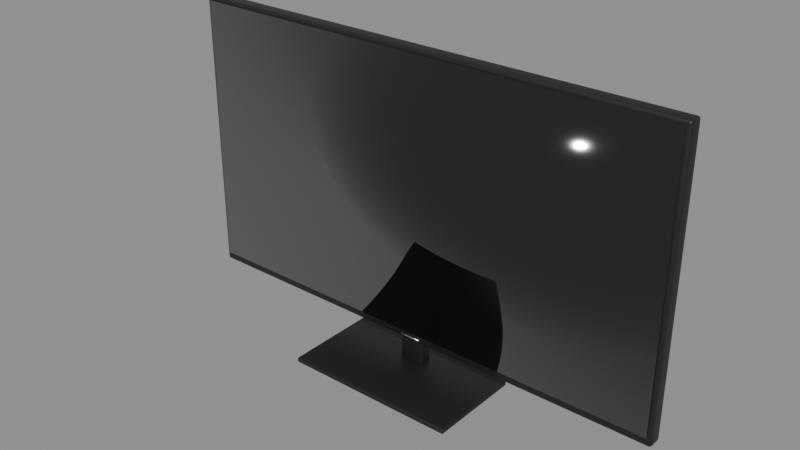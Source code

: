# Source: television.blend  (saved by Blender 5.2.45; exported with 4.5.12 LTS)
import bpy
from mathutils import Matrix  # noqa: F401  (used for matrix-valued properties, if any)

bpy.ops.wm.read_factory_settings(use_empty=True)
scene = bpy.context.scene
scene.name = 'television'

# ---- collections
col_television = bpy.data.collections.new('television'); scene.collection.children.link(col_television)

# ---- materials (node trees are filled in below, after node groups)
mat_negro_mate = bpy.data.materials.new('Negro mate')
mat_pantalla = bpy.data.materials.new('Pantalla')
mat_acero = bpy.data.materials.new('Acero')

# ---- material node trees
mat_negro_mate.use_nodes = True; mat_negro_mate.node_tree.nodes.clear()
_N = mat_negro_mate.node_tree.nodes; _L = mat_negro_mate.node_tree.links
n0 = _N.new('ShaderNodeBsdfPrincipled'); n0.name = 'Principled BSDF'; n0.location = (-200, 100)
n0.inputs[0].default_value = (0.01161, 0.01229, 0.0137, 1.0)
n0.inputs[10].default_value = 0.005
n0.inputs[20].default_value = 0.05
n1 = _N.new('ShaderNodeOutputMaterial'); n1.name = 'Material Output'; n1.location = (200, 100)
_L.new(n0.outputs[0], n1.inputs[0])
n1.is_active_output = True
mat_pantalla.use_nodes = True; mat_pantalla.node_tree.nodes.clear()
_N = mat_pantalla.node_tree.nodes; _L = mat_pantalla.node_tree.links
n0 = _N.new('ShaderNodeBsdfPrincipled'); n0.name = 'Principled BSDF'; n0.location = (-200, 100)
n0.inputs[0].default_value = (0.001518, 0.001821, 0.002428, 1.0)
n0.inputs[2].default_value = 0.05
n0.inputs[10].default_value = 0.005
n0.inputs[19].default_value = 1.0
n0.inputs[20].default_value = 0.05
n1 = _N.new('ShaderNodeOutputMaterial'); n1.name = 'Material Output'; n1.location = (200, 100)
_L.new(n0.outputs[0], n1.inputs[0])
n1.is_active_output = True
mat_acero.use_nodes = True; mat_acero.node_tree.nodes.clear()
_N = mat_acero.node_tree.nodes; _L = mat_acero.node_tree.links
n0 = _N.new('ShaderNodeBsdfPrincipled'); n0.name = 'Principled BSDF'; n0.location = (-200, 100)
n0.inputs[0].default_value = (0.5776, 0.5906, 0.6038, 1.0)
n0.inputs[1].default_value = 1.0
n0.inputs[2].default_value = 0.28
n0.inputs[10].default_value = 0.005
n0.inputs[20].default_value = 0.05
n1 = _N.new('ShaderNodeOutputMaterial'); n1.name = 'Material Output'; n1.location = (200, 100)
_L.new(n0.outputs[0], n1.inputs[0])
n1.is_active_output = True

# ---- meshes
me_marco_001 = bpy.data.meshes.new('Marco.001')
me_marco_001.from_pydata([(-0.6, -0.0175, -0.34), (-0.6, -0.0175, 0.34), (-0.6, 0.0175, -0.34), (-0.6, 0.0175, 0.34), (0.6, -0.0175, -0.34), (0.6, -0.0175, 0.34), (0.6, 0.0175, -0.34), (0.6, 0.0175, 0.34)], [], [(0, 1, 3, 2), (2, 3, 7, 6), (6, 7, 5, 4), (4, 5, 1, 0), (2, 6, 4, 0), (7, 3, 1, 5)])
me_marco_001.polygons.foreach_set('use_smooth', [True] * 6)
me_marco_001.materials.append(mat_negro_mate)
me_marco_001.update()
me_pantalla_005 = bpy.data.meshes.new('Pantalla.005')
me_pantalla_005.from_pydata([(-0.59, -0.001, -0.325), (-0.59, -0.001, 0.325), (-0.59, 0.001, -0.325), (-0.59, 0.001, 0.325), (0.59, -0.001, -0.325), (0.59, -0.001, 0.325), (0.59, 0.001, -0.325), (0.59, 0.001, 0.325)], [], [(0, 1, 3, 2), (2, 3, 7, 6), (6, 7, 5, 4), (4, 5, 1, 0), (2, 6, 4, 0), (7, 3, 1, 5)])
me_pantalla_005.polygons.foreach_set('use_smooth', [True] * 6)
me_pantalla_005.materials.append(mat_pantalla)
me_pantalla_005.update()
me_pie = bpy.data.meshes.new('Pie')
me_pie.from_pydata([(-0.03, -0.015, -0.049), (-0.03, -0.015, 0.049), (-0.03, 0.015, -0.049), (-0.03, 0.015, 0.049), (0.03, -0.015, -0.049), (0.03, -0.015, 0.049), (0.03, 0.015, -0.049), (0.03, 0.015, 0.049)], [], [(0, 1, 3, 2), (2, 3, 7, 6), (6, 7, 5, 4), (4, 5, 1, 0), (2, 6, 4, 0), (7, 3, 1, 5)])
me_pie.polygons.foreach_set('use_smooth', [True] * 6)
me_pie.materials.append(mat_negro_mate)
me_pie.update()
me_peana = bpy.data.meshes.new('Peana')
me_peana.from_pydata([(-0.21, -0.115, -0.006), (-0.21, -0.115, 0.006), (-0.21, 0.115, -0.006), (-0.21, 0.115, 0.006), (0.21, -0.115, -0.006), (0.21, -0.115, 0.006), (0.21, 0.115, -0.006), (0.21, 0.115, 0.006)], [], [(0, 1, 3, 2), (2, 3, 7, 6), (6, 7, 5, 4), (4, 5, 1, 0), (2, 6, 4, 0), (7, 3, 1, 5)])
me_peana.polygons.foreach_set('use_smooth', [True] * 6)
me_peana.materials.append(mat_negro_mate)
me_peana.update()
me_logo = bpy.data.meshes.new('Logo')
me_logo.from_pydata([(-0.025, -0.001, -0.003), (-0.025, -0.001, 0.003), (-0.025, 0.001, -0.003), (-0.025, 0.001, 0.003), (0.025, -0.001, -0.003), (0.025, -0.001, 0.003), (0.025, 0.001, -0.003), (0.025, 0.001, 0.003)], [], [(0, 1, 3, 2), (2, 3, 7, 6), (6, 7, 5, 4), (4, 5, 1, 0), (2, 6, 4, 0), (7, 3, 1, 5)])
me_logo.polygons.foreach_set('use_smooth', [True] * 6)
me_logo.materials.append(mat_acero)
me_logo.update()

# ---- objects
ob_marco_002 = bpy.data.objects.new('Marco.002', me_marco_001)
ob_pantalla_006 = bpy.data.objects.new('Pantalla.006', me_pantalla_005)
ob_pie = bpy.data.objects.new('Pie', me_pie)
ob_peana = bpy.data.objects.new('Peana', me_peana)
ob_logo = bpy.data.objects.new('Logo', me_logo)

# ---- transforms, parenting, visibility, modifiers, constraints
ob_marco_002.location = (0.0, 0.055, 0.41)
_m = ob_marco_002.modifiers.new('Bisel', 'BEVEL')
_m.width = 0.006
_m.width_pct = 0.006
_m.segments = 3
ob_pantalla_006.location = (0.0, 0.0355, 0.416)
ob_pie.location = (0.0, 0.055, 0.049)
_m = ob_pie.modifiers.new('Bisel', 'BEVEL')
_m.width = 0.004
_m.width_pct = 0.004
_m.segments = 3
ob_peana.location = (0.0, 0.0, 0.006)
_m = ob_peana.modifiers.new('Bisel', 'BEVEL')
_m.width = 0.004
_m.width_pct = 0.004
_m.segments = 3
ob_logo.location = (0.0, 0.0355, 0.078)

# ---- collection membership
col_television.objects.link(ob_marco_002)
col_television.objects.link(ob_pantalla_006)
col_television.objects.link(ob_pie)
col_television.objects.link(ob_peana)
col_television.objects.link(ob_logo)

# ---- scene / render settings (as saved in the file)
scene.frame_start = 1; scene.frame_end = 250; scene.frame_set(1)
scene.render.engine = 'BLENDER_EEVEE_NEXT'
scene.render.image_settings.exr_codec = 'NONE'
scene.render.use_bake_clear = False
scene.render.bake_margin = 0
scene.render.bake_bias = 0.0
scene.render.bake_samples = 0
scene.render.simplify_subdivision_render = 0
scene.render.simplify_child_particles_render = 0.0
scene.render.compositor_device = 'GPU'
scene.eevee.use_volume_custom_range = False
scene.eevee.gtao_distance = 0.0
scene.eevee.use_fast_gi = False
scene.eevee.fast_gi_thickness_near = 0.1
scene.eevee.fast_gi_thickness_far = 0.0
scene.eevee.ray_tracing_options.screen_trace_thickness = 0.1
bpy.context.view_layer.update()

# ---- added for rendering (the .blend has no active camera and no usable light): camera, sun + grey world if the file has none
cam_auto = bpy.data.cameras.new('AutoCamera')
cam_auto.lens = 50.0
cam_auto.sensor_width = 36.0
cam_auto.clip_end = 1000.0
ob_auto_camera = bpy.data.objects.new('AutoCamera', cam_auto)
scene.collection.objects.link(ob_auto_camera)
ob_auto_camera.location = (1.32646, -1.59176, 1.43617)
ob_auto_camera.rotation_euler = (1.09748, -7.21219e-08, 0.694738)
scene.camera = ob_auto_camera
light_auto_sun = bpy.data.lights.new('AutoSun', 'SUN')
light_auto_sun.energy = 3.0
light_auto_sun.angle = 0.0523599
ob_auto_sun = bpy.data.objects.new('AutoSun', light_auto_sun)
scene.collection.objects.link(ob_auto_sun)
ob_auto_sun.rotation_euler = (0.872665, 0.174533, 0.523599)
if scene.world is None:
    world_auto = bpy.data.worlds.new('AutoWorld')
    world_auto.color = (0.3, 0.3, 0.3)
    scene.world = world_auto
bpy.context.view_layer.update()

